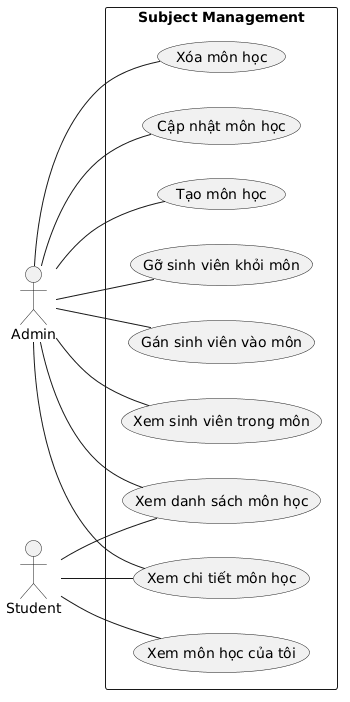

The diagram above was rendered by PlantUML. Its source (embedded in the PNG):
@startuml
left to right direction
skinparam packageStyle rectangle

actor Admin
actor Student

rectangle "Subject Management" {
  usecase "Xem danh sách môn học" as SUB01
  usecase "Xem chi tiết môn học" as SUB02
  usecase "Tạo môn học" as SUB03
  usecase "Cập nhật môn học" as SUB04
  usecase "Xóa môn học" as SUB05
  usecase "Xem sinh viên trong môn" as SUB06
  usecase "Gán sinh viên vào môn" as SUB07
  usecase "Gỡ sinh viên khỏi môn" as SUB08
  usecase "Xem môn học của tôi" as SUB09
}

Admin -- SUB01
Admin -- SUB02
Admin -- SUB03
Admin -- SUB04
Admin -- SUB05
Admin -- SUB06
Admin -- SUB07
Admin -- SUB08
Student -- SUB01
Student -- SUB02
Student -- SUB09
@enduml